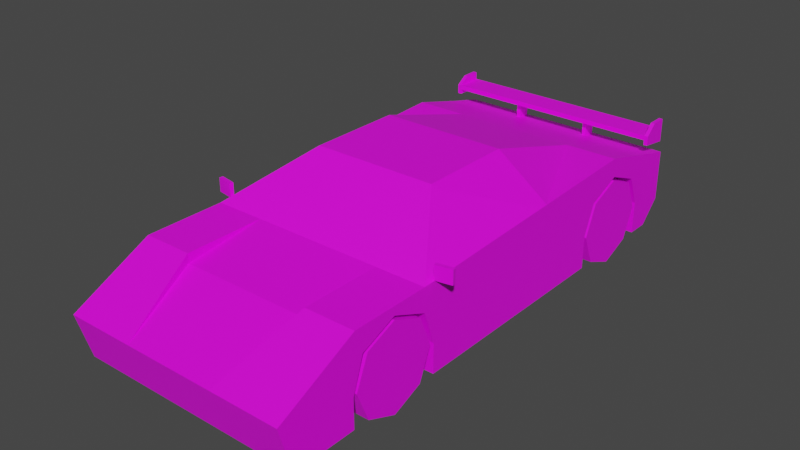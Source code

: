 # Source: Veh_Sports_Car_03_Blue.blend  (saved by Blender 2.90.8; exported with 4.5.12 LTS)
import bpy
from mathutils import Matrix  # noqa: F401  (used for matrix-valued properties, if any)

bpy.ops.wm.read_factory_settings(use_empty=True)
scene = bpy.context.scene
scene.name = 'Scene'

# ---- collections
col_collection = bpy.data.collections.new('Collection'); scene.collection.children.link(col_collection)

# ---- images (referenced by path relative to the original .blend; pixels are not part of the script)
import os
ASSET_DIR = os.environ.get("B2B_ASSET_DIR", "")  # directory of the original .blend (textures are referenced by path, not embedded)
HERE = os.path.dirname(os.path.abspath(__file__))  # packed textures are extracted next to this script under _unpacked/

def load_image(name, relpath, width, height, colorspace="sRGB"):
    """Load a texture the original file referenced (path relative to the .blend, or extracted next to this script)."""
    p = next((c for c in (os.path.join(HERE, relpath), os.path.join(ASSET_DIR, relpath)) if relpath and os.path.exists(c)), "")
    if p:
        img = bpy.data.images.load(p, check_existing=True)
        img.name = name
    else:  # same state as the original file: an image datablock whose file is absent (Cycles renders it pink)
        img = bpy.data.images.new(name, width, height)
        img.source = "FILE"
        img.filepath = "//" + (relpath or name)
    img.colorspace_settings.name = colorspace
    return img
img_city_vehicles_pallete_png = load_image('city_vehicles_pallete.png', 'city_vehicles_pallete.png', 1024, 1024, 'sRGB')

# ---- materials (node trees are filled in below, after node groups)
mat_material_001 = bpy.data.materials.new('Material.001')
mat_material_001.use_transparent_shadow = False

# ---- material node trees
mat_material_001.use_nodes = True; mat_material_001.node_tree.nodes.clear()
_N = mat_material_001.node_tree.nodes; _L = mat_material_001.node_tree.links
n0 = _N.new('ShaderNodeBsdfPrincipled'); n0.name = 'Principled BSDF'; n0.location = (10, 300)
n0.distribution = 'GGX'
n0.subsurface_method = 'BURLEY'
n0.inputs[3].default_value = 1.45
n0.inputs[27].default_value = (0.0, 0.0, 0.0, 1.0)
n0.inputs[28].default_value = 1.0
n1 = _N.new('ShaderNodeOutputMaterial'); n1.name = 'Material Output'; n1.location = (300, 300)
n2 = _N.new('ShaderNodeTexImage'); n2.name = 'Image Texture'; n2.location = (-322, 90)
n2.image = img_city_vehicles_pallete_png
n2.interpolation = 'Closest'
_L.new(n0.outputs[0], n1.inputs[0])
_L.new(n2.outputs[0], n0.inputs[0])
n1.is_active_output = True

# ---- world
world_world = bpy.data.worlds.new('World'); scene.world = world_world
world_world.use_nodes = True; world_world.node_tree.nodes.clear()
_N = world_world.node_tree.nodes; _L = world_world.node_tree.links
n0 = _N.new('ShaderNodeOutputWorld'); n0.name = 'World Output'; n0.location = (300, 300)
n1 = _N.new('ShaderNodeBackground'); n1.name = 'Background'; n1.location = (10, 300)
n1.inputs[0].default_value = (0.05088, 0.05088, 0.05088, 1.0)
_L.new(n1.outputs[0], n0.inputs[0])
n0.is_active_output = True
world_world.color = (0.05088, 0.05088, 0.05088)
world_world.use_sun_shadow = False
world_world.sun_shadow_jitter_overblur = 0.0

# ---- meshes
me_plane = bpy.data.meshes.new('Plane')
me_plane.from_pydata([(0.3083, 0.5913, 0.3651), (0.3149, 0.7583, 0.433), (0.3083, 0.9253, 0.3651), (0.3149, -0.9474, 0.3618), (0.3149, -0.7754, 0.433), (0.3149, -0.6034, 0.3618), (0.549, -1.369, 0.2845), (0.549, -1.306, 0.06268), (0.549, 1.195, 0.4118), (0.2831, -0.2805, 0.6715), (0.549, -0.2558, 0.06268), (0.4973, -0.5795, 0.488), (0.549, 0.1978, 0.06268), (0.3222, 0.1135, 0.6687), (0.549, -0.2558, 0.4871), (0.5262, 0.1135, 0.5213), (0.2703, 0.5907, 0.5712), (0.549, -0.9866, 0.4728), (0.549, -0.9998, 0.06268), (0.312, -0.9866, 0.4728), (0.312, -0.5795, 0.488), (0.2209, -1.369, 0.2845), (0.312, -0.9866, 0.4293), (0.549, -0.7754, 0.433), (0.549, -0.6034, 0.3618), (0.549, -0.6042, 0.3621), (0.549, -0.9474, 0.3618), (0.549, -0.9998, 0.202), (0.3149, -0.9998, 0.202), (0.3149, -0.7754, 0.06268), (0.3149, -0.9998, 0.06268), (0.3149, -0.5469, 0.06268), (0.549, -0.5469, 0.06268), (0.3149, -0.6042, 0.06268), (0.549, -0.5469, 0.202), (0.3149, -0.5469, 0.202), (0.2993, 1.195, 0.4118), (0.2993, 1.026, 0.4523), (0.549, 1.026, 0.4523), (0.549, 0.7464, 0.526), (0.1163, 1.026, 0.4523), (0.549, 0.7583, 0.433), (0.549, 0.7464, 0.4286), (0.549, 0.9253, 0.3651), (0.549, 0.5913, 0.3651), (0.3149, 0.7583, 0.06268), (0.3149, 0.9841, 0.06268), (0.549, 0.9841, 0.06268), (0.3149, 0.5324, 0.06268), (0.549, 0.5324, 0.06268), (0.3149, 0.5324, 0.2194), (0.549, 0.5324, 0.2194), (0.549, 0.9841, 0.2194), (0.3149, 0.9841, 0.2194), (0.311, -1.272, 0.3324), (0.3569, -1.085, 0.4241), (0.5002, -1.085, 0.4241), (0.4612, -1.272, 0.3323), (0.549, -1.138, 0.307), (0.549, -1.138, 0.265), (0.549, -1.014, 0.265), (0.549, -1.014, 0.307), (0.259, -1.306, 0.06268), (0.1822, -1.331, 0.1505), (0.2155, -1.355, 0.2337), (0.2787, -1.324, 0.1259), (0.3816, -1.324, 0.1259), (0.4401, -1.355, 0.2337), (0.3225, -0.2443, 0.6692), (0.5263, -0.5291, 0.494), (0.312, -0.6042, 0.4728), (0.2703, 0.2257, 0.6785), (0.2993, -0.2558, 0.6867), (0.549, -0.6042, 0.4728), (0.549, 0.1978, 0.5044), (0.5261, -0.2565, 0.5049), (0.5283, 1.195, 0.3894), (0.5283, 1.195, 0.2777), (0.5023, 1.16, 0.3688), (0.5023, 1.16, 0.2983), (0.271, 1.16, 0.2983), (0.271, 1.16, 0.3688), (0.245, 1.16, 0.3894), (0.5283, 1.16, 0.3894), (0.5283, 1.16, 0.2777), (0.245, 1.16, 0.2777), (0.549, 1.091, 0.06268), (0.549, 1.195, 0.1665), (0.4723, 1.091, 0.06268), (0.3832, 1.172, 0.1432), (0.07413, 1.16, 0.3672), (0.07413, 1.16, 0.2991), (0.549, 1.018, 0.307), (0.549, 1.018, 0.265), (0.549, 1.119, 0.265), (0.549, 1.119, 0.307), (0.2993, 0.7451, 0.5257), (0.2993, 0.1978, 0.6867), (-0.3083, 0.5913, 0.3651), (-0.3149, 0.7583, 0.433), (-0.3083, 0.9253, 0.3651), (-0.3149, -0.9474, 0.3618), (-0.3149, -0.7754, 0.433), (-0.3149, -0.6034, 0.3618), (-0.549, -1.369, 0.2845), (-0.549, -1.306, 0.06268), (-0.549, 1.195, 0.4118), (-0.2831, -0.2805, 0.6715), (-0.549, -0.2558, 0.06268), (-0.4973, -0.5795, 0.488), (-0.549, 0.1978, 0.06268), (-0.3222, 0.1135, 0.6687), (0.0, -1.369, 0.2845), (0.0, -1.306, 0.06268), (0.0, 1.195, 0.4118), (0.0, -0.2558, 0.6867), (0.0, -0.2558, 0.06268), (0.0, -0.6042, 0.4728), (0.0, -0.6042, 0.06268), (0.0, 0.1978, 0.06268), (0.0, 0.1978, 0.6867), (-0.549, -0.2558, 0.4871), (-0.5262, 0.1135, 0.5213), (-0.2703, 0.5907, 0.5712), (-0.549, -0.9866, 0.4728), (-0.549, -0.9998, 0.06268), (0.0, -0.9866, 0.06268), (-0.312, -0.9866, 0.4728), (-0.312, -0.5795, 0.488), (-0.2209, -1.369, 0.2845), (-0.312, -0.9866, 0.4293), (0.0, -0.9866, 0.4293), (0.0, 0.7439, 0.526), (-0.549, -0.7754, 0.433), (-0.549, -0.6034, 0.3618), (-0.549, -0.6042, 0.3621), (-0.549, -0.9474, 0.3618), (-0.549, -0.9998, 0.202), (-0.3149, -0.9998, 0.202), (-0.3149, -0.7754, 0.06268), (-0.3149, -0.9998, 0.06268), (-0.3149, -0.5469, 0.06268), (-0.549, -0.5469, 0.06268), (-0.3149, -0.6042, 0.06268), (-0.549, -0.5469, 0.202), (-0.3149, -0.5469, 0.202), (-0.2993, 1.195, 0.4118), (0.0, 1.026, 0.4523), (-0.2993, 1.026, 0.4523), (-0.549, 1.026, 0.4523), (-0.549, 0.7464, 0.526), (-0.1163, 1.026, 0.4523), (-0.549, 0.7583, 0.433), (-0.549, 0.7464, 0.4286), (-0.549, 0.9253, 0.3651), (-0.549, 0.5913, 0.3651), (-0.3149, 0.7583, 0.06268), (-0.3149, 0.9841, 0.06268), (-0.549, 0.9841, 0.06268), (-0.3149, 0.5324, 0.06268), (-0.549, 0.5324, 0.06268), (-0.3149, 0.5324, 0.2194), (-0.549, 0.5324, 0.2194), (-0.549, 0.9841, 0.2194), (-0.3149, 0.9841, 0.2194), (-0.311, -1.272, 0.3324), (-0.3569, -1.085, 0.4241), (-0.5002, -1.085, 0.4241), (-0.4612, -1.272, 0.3323), (-0.549, -1.138, 0.307), (-0.549, -1.138, 0.265), (-0.549, -1.014, 0.265), (-0.549, -1.014, 0.307), (0.0, -1.331, 0.1505), (-0.259, -1.306, 0.06268), (-0.1822, -1.331, 0.1505), (-0.2155, -1.355, 0.2337), (-0.2787, -1.324, 0.1259), (-0.3816, -1.324, 0.1259), (-0.4401, -1.355, 0.2337), (-0.3225, -0.2443, 0.6692), (-0.5263, -0.5291, 0.494), (0.0, -0.5795, 0.488), (0.0, -0.2805, 0.6715), (-0.312, -0.6042, 0.4728), (-0.2703, 0.2257, 0.6785), (-0.2993, -0.2558, 0.6867), (-0.549, -0.6042, 0.4728), (-0.549, 0.1978, 0.5044), (-0.5261, -0.2565, 0.5049), (0.0, 1.195, 0.2777), (0.0, 1.195, 0.3894), (-0.5283, 1.195, 0.3894), (-0.5283, 1.195, 0.2777), (0.0, 1.16, 0.2777), (0.0, 1.16, 0.3894), (-0.5023, 1.16, 0.3688), (-0.5023, 1.16, 0.2983), (-0.271, 1.16, 0.2983), (-0.271, 1.16, 0.3688), (-0.245, 1.16, 0.3894), (-0.5283, 1.16, 0.3894), (-0.5283, 1.16, 0.2777), (-0.245, 1.16, 0.2777), (-0.549, 1.091, 0.06268), (-0.549, 1.195, 0.1665), (0.0, 1.195, 0.1665), (0.0, 1.091, 0.06268), (0.0, 1.172, 0.1432), (-0.4723, 1.091, 0.06268), (-0.3832, 1.172, 0.1432), (0.0, 1.16, 0.2991), (0.0, 1.16, 0.3672), (-0.07413, 1.16, 0.3672), (-0.07413, 1.16, 0.2991), (-0.549, 1.018, 0.307), (-0.549, 1.018, 0.265), (-0.549, 1.119, 0.265), (-0.549, 1.119, 0.307), (-0.2993, 0.7451, 0.5257), (-0.2993, 0.1978, 0.6867), (0.0, 0.2257, 0.6785), (0.0, 0.5899, 0.5714), (0.5461, -0.55, 0.4763), (0.5461, -0.55, 0.5423), (0.5429, -0.5323, 0.4763), (0.5429, -0.5323, 0.5423), (0.6251, -0.5359, 0.4763), (0.6251, -0.5359, 0.5423), (0.622, -0.5183, 0.4763), (0.622, -0.5183, 0.5423), (-0.5461, -0.55, 0.4763), (-0.5461, -0.55, 0.5423), (-0.5429, -0.5323, 0.4763), (-0.5429, -0.5323, 0.5423), (-0.6251, -0.5359, 0.4763), (-0.6251, -0.5359, 0.5423), (-0.622, -0.5183, 0.4763), (-0.622, -0.5183, 0.5423), (-0.549, 1.045, 0.514), (-0.549, 1.045, 0.5363), (-0.549, 1.176, 0.514), (-0.549, 1.176, 0.5363), (0.549, 1.045, 0.514), (0.549, 1.045, 0.5363), (0.549, 1.176, 0.514), (0.549, 1.176, 0.5363), (0.5303, 1.176, 0.514), (-0.5303, 1.176, 0.514), (-0.5303, 1.176, 0.5363), (0.5303, 1.176, 0.5363), (-0.5303, 1.045, 0.514), (0.5303, 1.045, 0.514), (0.5303, 1.045, 0.5363), (-0.5303, 1.045, 0.5363), (-0.549, 1.099, 0.572), (-0.549, 1.176, 0.572), (0.5303, 1.176, 0.5843), (0.549, 1.176, 0.5843), (0.549, 1.099, 0.5843), (-0.5303, 1.099, 0.572), (-0.5303, 1.176, 0.572), (0.5303, 1.099, 0.5843), (-0.549, 1.176, 0.485), (-0.549, 1.045, 0.4911), (-0.5303, 1.176, 0.485), (0.549, 1.045, 0.4911), (0.549, 1.176, 0.4726), (0.5303, 1.045, 0.4911), (0.5303, 1.176, 0.4726), (-0.5303, 1.045, 0.4911), (0.1818, 1.078, 0.421), (0.1818, 1.078, 0.5172), (0.1818, 1.143, 0.421), (0.1818, 1.143, 0.5172), (0.2005, 1.078, 0.421), (0.2005, 1.078, 0.5172), (0.2005, 1.143, 0.421), (0.2005, 1.143, 0.5172), (-0.1818, 1.078, 0.421), (-0.1818, 1.078, 0.5172), (-0.1818, 1.143, 0.421), (-0.1818, 1.143, 0.5172), (-0.2005, 1.078, 0.421), (-0.2005, 1.078, 0.5172), (-0.2005, 1.143, 0.421), (-0.2005, 1.143, 0.5172)], [], [(0, 1, 41, 42, 44), (1, 2, 43, 41), (53, 46, 47, 52), (3, 4, 23, 26), (4, 5, 24, 25, 23), (35, 31, 32, 34), (97, 74, 96), (73, 25, 24, 34, 32, 10, 14), (68, 75, 15, 13), (10, 32, 31, 33, 118, 116), (12, 10, 116, 119), (17, 73, 70, 19), (11, 9, 183, 182, 20), (72, 97, 120, 115), (7, 6, 67, 66, 65, 64, 112, 173, 63, 62), (18, 7, 62, 113, 126, 30), (74, 14, 10, 12), (75, 68, 69), (96, 74, 39), (6, 17, 56, 57, 54, 21), (22, 131, 112, 21), (19, 70, 22), (70, 117, 131, 22), (21, 19, 22), (29, 3, 28, 30), (29, 4, 3), (29, 5, 4), (28, 3, 26, 27), (30, 28, 27, 18), (33, 29, 30, 126, 118), (5, 35, 34, 24), (31, 35, 5, 29, 33), (221, 71, 16, 222), (96, 37, 40), (147, 40, 37, 36, 114), (37, 38, 8, 36), (39, 74, 12, 49, 51, 44, 42), (6, 7, 18, 27, 26, 61, 60, 59), (39, 38, 37, 96), (40, 147, 132, 96), (45, 0, 50, 48), (8, 87, 206, 190, 77, 76, 191, 114, 36), (45, 1, 0), (45, 2, 1), (50, 0, 44, 51), (46, 53, 2, 45), (42, 41, 43, 52, 93, 92, 95, 87, 8, 38, 39), (48, 50, 51, 49), (2, 53, 52, 43), (21, 54, 55, 56, 17, 19), (55, 54, 57, 56), (59, 60, 61, 58), (58, 61, 26, 23, 25, 73, 17, 6, 59), (62, 63, 173, 113), (112, 64, 67, 6, 21), (64, 65, 66, 67), (9, 11, 73, 72), (20, 182, 117, 70), (183, 9, 72, 115), (11, 20, 70, 73), (68, 13, 97, 72), (69, 68, 72, 73), (13, 15, 74, 97), (15, 75, 14, 74), (75, 69, 73, 14), (76, 77, 84, 83), (195, 82, 85, 194, 211, 91, 90, 212), (77, 190, 194, 85, 84), (191, 76, 83, 82, 195), (80, 81, 78, 79), (78, 81, 82, 83), (79, 78, 83, 84), (80, 79, 84, 85), (81, 80, 85, 82), (206, 87, 86, 88, 89, 208), (86, 47, 46, 45, 48, 49, 12, 119, 207, 88), (208, 89, 88, 207), (212, 90, 91, 211), (87, 95, 94, 93, 52, 47, 86), (94, 95, 92, 93), (16, 71, 97, 96), (71, 221, 120, 97), (222, 16, 96, 132), (98, 155, 153, 152, 99), (99, 152, 154, 100), (164, 163, 158, 157), (101, 136, 133, 102), (102, 133, 135, 134, 103), (145, 144, 142, 141), (220, 219, 188), (187, 121, 108, 142, 144, 134, 135), (180, 111, 122, 189), (108, 116, 118, 143, 141, 142), (110, 119, 116, 108), (124, 127, 184, 187), (109, 128, 182, 183, 107), (186, 115, 120, 220), (105, 174, 175, 173, 112, 176, 177, 178, 179, 104), (125, 140, 126, 113, 174, 105), (188, 110, 108, 121), (189, 181, 180), (219, 150, 188), (104, 129, 165, 168, 167, 124), (130, 129, 112, 131), (127, 130, 184), (184, 130, 131, 117), (129, 130, 127), (139, 140, 138, 101), (139, 101, 102), (139, 102, 103), (138, 137, 136, 101), (140, 125, 137, 138), (143, 118, 126, 140, 139), (103, 134, 144, 145), (141, 143, 139, 103, 145), (221, 222, 123, 185), (219, 151, 148), (147, 114, 146, 148, 151), (148, 146, 106, 149), (150, 153, 155, 162, 160, 110, 188), (104, 170, 171, 172, 136, 137, 125, 105), (150, 219, 148, 149), (151, 219, 132, 147), (156, 159, 161, 98), (106, 146, 114, 191, 192, 193, 190, 206, 205), (156, 98, 99), (156, 99, 100), (161, 162, 155, 98), (157, 156, 100, 164), (153, 150, 149, 106, 205, 218, 215, 216, 163, 154, 152), (159, 160, 162, 161), (100, 154, 163, 164), (129, 127, 124, 167, 166, 165), (166, 167, 168, 165), (170, 169, 172, 171), (169, 170, 104, 124, 187, 135, 133, 136, 172), (174, 113, 173, 175), (112, 129, 104, 179, 176), (176, 179, 178, 177), (107, 186, 187, 109), (128, 184, 117, 182), (183, 115, 186, 107), (109, 187, 184, 128), (180, 186, 220, 111), (181, 187, 186, 180), (111, 220, 188, 122), (122, 188, 121, 189), (189, 121, 187, 181), (192, 201, 202, 193), (195, 212, 213, 214, 211, 194, 203, 200), (193, 202, 203, 194, 190), (191, 195, 200, 201, 192), (198, 197, 196, 199), (196, 201, 200, 199), (197, 202, 201, 196), (198, 203, 202, 197), (199, 200, 203, 198), (206, 208, 210, 209, 204, 205), (204, 209, 207, 119, 110, 160, 159, 156, 157, 158), (208, 207, 209, 210), (212, 211, 214, 213), (205, 204, 158, 163, 216, 217, 218), (217, 216, 215, 218), (123, 219, 220, 185), (185, 220, 120, 221), (222, 132, 219, 123), (223, 224, 226, 225), (225, 226, 230, 229), (229, 230, 228, 227), (227, 228, 224, 223), (225, 229, 227, 223), (230, 226, 224, 228), (231, 233, 234, 232), (233, 237, 238, 234), (237, 235, 236, 238), (235, 231, 232, 236), (233, 231, 235, 237), (238, 236, 232, 234), (239, 240, 242, 241), (247, 250, 246, 245), (245, 246, 244, 243), (251, 254, 240, 239), (239, 241, 263, 264), (250, 253, 262, 257), (240, 254, 260, 255), (250, 249, 254, 253), (248, 251, 270, 265), (248, 247, 252, 251), (243, 244, 253, 252), (252, 253, 254, 251), (241, 242, 249, 248), (248, 249, 250, 247), (261, 256, 255, 260), (258, 257, 262, 259), (253, 244, 259, 262), (246, 250, 257, 258), (249, 242, 256, 261), (254, 249, 261, 260), (244, 246, 258, 259), (242, 240, 255, 256), (269, 267, 266, 268), (263, 265, 270, 264), (245, 243, 266, 267), (251, 239, 264, 270), (252, 247, 269, 268), (247, 245, 267, 269), (243, 252, 268, 266), (241, 248, 265, 263), (271, 272, 274, 273), (273, 274, 278, 277), (277, 278, 276, 275), (275, 276, 272, 271), (279, 281, 282, 280), (281, 285, 286, 282), (285, 283, 284, 286), (283, 279, 280, 284)])
_uv = me_plane.uv_layers.new(name='UVMap')
_uv.uv.foreach_set('vector', [0.2197, 0.02251, 0.2197, 0.02185, 0.2207, 0.02185, 0.2207, 0.0219, 0.2207, 0.02251, 0.2197, 0.02185, 0.2197, 0.02119, 0.2207, 0.02119, 0.2207, 0.02185, 0.2207, 0.0218, 0.2207, 0.02119, 0.2216, 0.02119, 0.2216, 0.0218, 0.2131, 0.02077, 0.2131, 0.02009, 0.214, 0.02009, 0.214, 0.02077, 0.2131, 0.02009, 0.2131, 0.01941, 0.214, 0.01941, 0.214, 0.01942, 0.214, 0.02009, 0.214, 0.02294, 0.214, 0.02349, 0.2131, 0.02349, 0.2131, 0.02294, 0.7797, 0.4941, 0.7772, 0.4943, 0.7797, 0.4887, 0.7811, 0.5, 0.7815, 0.5, 0.7815, 0.5, 0.782, 0.5002, 0.7824, 0.5002, 0.7824, 0.5011, 0.7811, 0.5011, 0.1128, 0.02834, 0.1122, 0.02842, 0.1122, 0.0273, 0.1128, 0.02727, 0.2207, 0.0407, 0.2207, 0.04188, 0.2198, 0.04188, 0.2198, 0.04211, 0.2185, 0.04211, 0.2185, 0.0407, 0.2207, 0.03886, 0.2207, 0.0407, 0.2185, 0.0407, 0.2185, 0.03886, 0.7739, 0.5045, 0.7739, 0.5033, 0.7746, 0.5033, 0.7746, 0.5045, 0.1123, 0.02939, 0.113, 0.02845, 0.1138, 0.02845, 0.1138, 0.02939, 0.1129, 0.02939, 0.7797, 0.4987, 0.7797, 0.4941, 0.7828, 0.4941, 0.7828, 0.4987, 0.7846, 0.5046, 0.7839, 0.5046, 0.7841, 0.5042, 0.7844, 0.5041, 0.7844, 0.5037, 0.7841, 0.5035, 0.7839, 0.5028, 0.7843, 0.5028, 0.7843, 0.5034, 0.7846, 0.5037, 0.2207, 0.04372, 0.2207, 0.04496, 0.2195, 0.04496, 0.2185, 0.04496, 0.2185, 0.04366, 0.2198, 0.04372, 0.781, 0.5026, 0.7811, 0.5011, 0.7824, 0.5011, 0.7824, 0.5026, 0.1122, 0.02842, 0.1128, 0.02834, 0.1122, 0.02924, 0.7797, 0.4887, 0.7772, 0.4943, 0.7772, 0.4887, 0.7739, 0.5058, 0.7739, 0.5045, 0.774, 0.5048, 0.7742, 0.5055, 0.7746, 0.5055, 0.7749, 0.5058, 0.7746, 0.5045, 0.7756, 0.5045, 0.7756, 0.5058, 0.7749, 0.5058, 0.785, 0.5023, 0.7853, 0.5011, 0.7851, 0.5023, 0.7746, 0.5033, 0.7756, 0.5033, 0.7756, 0.5045, 0.7746, 0.5045, 0.7853, 0.5036, 0.785, 0.5023, 0.7851, 0.5023, 0.2159, 0.01963, 0.2147, 0.01895, 0.2153, 0.01875, 0.2159, 0.01875, 0.2159, 0.01963, 0.2144, 0.01963, 0.2147, 0.01895, 0.2159, 0.01963, 0.2147, 0.02031, 0.2144, 0.01963, 0.2216, 0.02295, 0.2216, 0.02359, 0.2207, 0.02359, 0.2207, 0.02295, 0.2216, 0.0224, 0.2216, 0.02295, 0.2207, 0.02295, 0.2207, 0.0224, 0.2198, 0.04211, 0.2198, 0.04281, 0.2198, 0.04372, 0.2185, 0.04366, 0.2185, 0.04211, 0.214, 0.02229, 0.214, 0.02294, 0.2131, 0.02294, 0.2131, 0.02229, 0.2159, 0.02053, 0.2153, 0.02053, 0.2147, 0.02031, 0.2159, 0.01963, 0.2159, 0.02031, 0.1138, 0.02693, 0.113, 0.02693, 0.113, 0.02586, 0.1138, 0.02586, 0.787, 0.5002, 0.787, 0.4987, 0.788, 0.4987, 0.7828, 0.5038, 0.782, 0.5038, 0.7809, 0.5038, 0.7809, 0.5028, 0.7828, 0.5028, 0.7809, 0.5038, 0.7793, 0.5038, 0.7793, 0.5028, 0.7809, 0.5028, 0.7809, 0.5043, 0.781, 0.5026, 0.7824, 0.5026, 0.7824, 0.5036, 0.7819, 0.5036, 0.7814, 0.5038, 0.7812, 0.5043, 0.7817, 0.4975, 0.7824, 0.4977, 0.7824, 0.4987, 0.782, 0.4987, 0.7815, 0.4989, 0.7816, 0.4987, 0.7818, 0.4987, 0.7818, 0.4983, 0.7857, 0.5002, 0.7857, 0.4987, 0.787, 0.4987, 0.787, 0.5002, 0.788, 0.4987, 0.7886, 0.4987, 0.7886, 0.5002, 0.787, 0.5002, 0.2202, 0.0203, 0.219, 0.01964, 0.2196, 0.0194, 0.2202, 0.0194, 0.785, 0.5011, 0.7842, 0.5011, 0.7842, 0.4993, 0.7846, 0.4993, 0.7846, 0.501, 0.785, 0.501, 0.785, 0.4993, 0.785, 0.4993, 0.785, 0.5003, 0.2202, 0.0203, 0.2188, 0.0203, 0.219, 0.01964, 0.2202, 0.0203, 0.219, 0.02096, 0.2188, 0.0203, 0.2165, 0.02263, 0.2165, 0.02205, 0.2175, 0.02205, 0.2175, 0.02263, 0.2202, 0.02119, 0.2196, 0.02119, 0.219, 0.02096, 0.2202, 0.0203, 0.7812, 0.5043, 0.7812, 0.5044, 0.7814, 0.5049, 0.7819, 0.5051, 0.7818, 0.5052, 0.7816, 0.5052, 0.7816, 0.5055, 0.7821, 0.5058, 0.7813, 0.5058, 0.7812, 0.5052, 0.7809, 0.5043, 0.2165, 0.02325, 0.2165, 0.02263, 0.2175, 0.02263, 0.2175, 0.02325, 0.2207, 0.0224, 0.2207, 0.0218, 0.2216, 0.0218, 0.2216, 0.0224, 0.7749, 0.5058, 0.7746, 0.5055, 0.7745, 0.5048, 0.774, 0.5048, 0.7739, 0.5045, 0.7746, 0.5045, 0.9756, 0.4971, 0.9761, 0.4992, 0.9744, 0.4992, 0.974, 0.4971, 0.8855, 0.5534, 0.8855, 0.5552, 0.8849, 0.5552, 0.8849, 0.5534, 0.7816, 0.4983, 0.7816, 0.4987, 0.7815, 0.4989, 0.7812, 0.4994, 0.7815, 0.5, 0.7811, 0.5, 0.7811, 0.4988, 0.7817, 0.4975, 0.7818, 0.4983, 0.1222, 0.02982, 0.1219, 0.02958, 0.1219, 0.02904, 0.1222, 0.02904, 0.7839, 0.5028, 0.7841, 0.5035, 0.7841, 0.5042, 0.7839, 0.5046, 0.7839, 0.5035, 0.1217, 0.02969, 0.122, 0.02988, 0.122, 0.03018, 0.1217, 0.03036, 0.7799, 0.499, 0.7777, 0.5022, 0.7772, 0.5024, 0.7797, 0.4987, 0.7796, 0.5022, 0.7828, 0.5022, 0.7828, 0.5024, 0.7796, 0.5024, 0.7828, 0.499, 0.7799, 0.499, 0.7797, 0.4987, 0.7828, 0.4987, 0.7777, 0.5022, 0.7796, 0.5022, 0.7796, 0.5024, 0.7772, 0.5024, 0.7795, 0.4986, 0.7795, 0.495, 0.7797, 0.4941, 0.7797, 0.4987, 0.7774, 0.5016, 0.7795, 0.4986, 0.7797, 0.4987, 0.7772, 0.5024, 0.7795, 0.495, 0.7774, 0.4951, 0.7772, 0.4943, 0.7797, 0.4941, 0.7774, 0.4951, 0.7774, 0.4989, 0.7772, 0.4989, 0.7772, 0.4943, 0.7774, 0.4989, 0.7774, 0.5016, 0.7772, 0.5024, 0.7772, 0.4989, 0.7782, 0.5086, 0.7782, 0.5083, 0.7783, 0.5083, 0.7783, 0.5086, 0.8159, 0.1095, 0.8159, 0.09507, 0.8225, 0.09507, 0.8225, 0.1095, 0.8213, 0.1095, 0.8213, 0.1052, 0.8173, 0.1052, 0.8173, 0.1095, 0.7856, 0.5046, 0.7856, 0.5063, 0.7855, 0.5063, 0.7855, 0.5055, 0.7855, 0.5046, 0.7855, 0.5028, 0.7855, 0.5011, 0.7856, 0.5011, 0.7856, 0.5021, 0.7856, 0.5028, 0.8142, 0.1081, 0.8125, 0.1081, 0.8125, 0.1028, 0.8142, 0.1028, 0.9132, 0.555, 0.9132, 0.5656, 0.9126, 0.5662, 0.9126, 0.5545, 0.9167, 0.555, 0.9132, 0.555, 0.9126, 0.5545, 0.9172, 0.5545, 0.9167, 0.5656, 0.9167, 0.555, 0.9172, 0.5545, 0.9172, 0.5662, 0.9132, 0.5656, 0.9167, 0.5656, 0.9172, 0.5662, 0.9126, 0.5662, 0.7842, 0.4993, 0.7842, 0.5011, 0.7839, 0.5011, 0.7839, 0.5008, 0.7842, 0.5005, 0.7842, 0.4993, 0.2207, 0.03524, 0.2207, 0.03567, 0.2198, 0.03567, 0.2198, 0.03659, 0.2198, 0.0375, 0.2207, 0.0375, 0.2207, 0.03886, 0.2185, 0.03886, 0.2185, 0.03524, 0.2204, 0.03524, 0.1149, 0.02969, 0.1149, 0.0348, 0.1138, 0.03599, 0.1138, 0.02969, 0.509, 0.049, 0.509, 0.0452, 0.5125, 0.0452, 0.5125, 0.049, 0.7821, 0.5058, 0.7816, 0.5055, 0.7818, 0.5055, 0.7818, 0.5052, 0.7819, 0.5051, 0.7824, 0.5051, 0.7824, 0.5054, 0.8863, 0.5859, 0.8858, 0.5859, 0.8858, 0.5848, 0.8863, 0.5848, 0.78, 0.4902, 0.78, 0.4938, 0.7797, 0.4941, 0.7797, 0.4887, 0.78, 0.4938, 0.7828, 0.4938, 0.7828, 0.4941, 0.7797, 0.4941, 0.7828, 0.4902, 0.78, 0.4902, 0.7797, 0.4887, 0.7828, 0.4887, 0.2197, 0.02251, 0.2188, 0.02251, 0.2188, 0.0219, 0.2188, 0.02185, 0.2197, 0.02185, 0.2197, 0.02185, 0.2188, 0.02185, 0.2188, 0.02119, 0.2197, 0.02119, 0.2145, 0.02265, 0.2154, 0.02265, 0.2154, 0.02326, 0.2145, 0.02326, 0.214, 0.02229, 0.2131, 0.02229, 0.2131, 0.02161, 0.214, 0.02161, 0.214, 0.02161, 0.2131, 0.02161, 0.2131, 0.02093, 0.2131, 0.02093, 0.214, 0.02093, 0.2242, 0.02267, 0.2233, 0.02267, 0.2233, 0.02213, 0.2242, 0.02213, 0.7858, 0.4941, 0.7858, 0.4887, 0.7883, 0.4943, 0.7826, 0.5033, 0.7825, 0.5022, 0.7839, 0.5022, 0.7839, 0.5031, 0.7835, 0.5031, 0.7829, 0.5033, 0.7829, 0.5033, 0.1148, 0.02834, 0.1148, 0.02727, 0.1154, 0.0273, 0.1154, 0.02842, 0.2163, 0.0407, 0.2185, 0.0407, 0.2185, 0.04211, 0.2172, 0.04211, 0.2172, 0.04188, 0.2163, 0.04188, 0.2163, 0.03886, 0.2185, 0.03886, 0.2185, 0.0407, 0.2163, 0.0407, 0.7774, 0.5045, 0.7766, 0.5045, 0.7766, 0.5033, 0.7774, 0.5033, 0.1153, 0.02939, 0.1147, 0.02939, 0.1138, 0.02939, 0.1138, 0.02845, 0.1147, 0.02845, 0.7858, 0.4987, 0.7828, 0.4987, 0.7828, 0.4941, 0.7858, 0.4941, 0.7846, 0.5011, 0.7846, 0.502, 0.7843, 0.5022, 0.7843, 0.5028, 0.7839, 0.5028, 0.7841, 0.5021, 0.7844, 0.5019, 0.7844, 0.5016, 0.7841, 0.5014, 0.7839, 0.5011, 0.2163, 0.04372, 0.2172, 0.04372, 0.2185, 0.04366, 0.2185, 0.04496, 0.2175, 0.04496, 0.2163, 0.04496, 0.7825, 0.5007, 0.7839, 0.5007, 0.7839, 0.5022, 0.7825, 0.5022, 0.1154, 0.02842, 0.1154, 0.02924, 0.1148, 0.02834, 0.7858, 0.4887, 0.7883, 0.4887, 0.7883, 0.4943, 0.7774, 0.5058, 0.7764, 0.5058, 0.7766, 0.5055, 0.7771, 0.5055, 0.7773, 0.5048, 0.7774, 0.5045, 0.7766, 0.5045, 0.7764, 0.5058, 0.7756, 0.5058, 0.7756, 0.5045, 0.7771, 0.5071, 0.7772, 0.5071, 0.7774, 0.5083, 0.7766, 0.5033, 0.7766, 0.5045, 0.7756, 0.5045, 0.7756, 0.5033, 0.7774, 0.5058, 0.7772, 0.5071, 0.7771, 0.5071, 0.2173, 0.01965, 0.2173, 0.02053, 0.2168, 0.02053, 0.2162, 0.02033, 0.2173, 0.01965, 0.2162, 0.02033, 0.2159, 0.01965, 0.2173, 0.01965, 0.2159, 0.01965, 0.2162, 0.01897, 0.2226, 0.02307, 0.2217, 0.02307, 0.2217, 0.02243, 0.2226, 0.02243, 0.2226, 0.02362, 0.2217, 0.02362, 0.2217, 0.02307, 0.2226, 0.02307, 0.2172, 0.04211, 0.2185, 0.04211, 0.2185, 0.04366, 0.2172, 0.04372, 0.2172, 0.04281, 0.2242, 0.02333, 0.2233, 0.02333, 0.2233, 0.02267, 0.2242, 0.02267, 0.2173, 0.01875, 0.2173, 0.01897, 0.2173, 0.01965, 0.2162, 0.01897, 0.2168, 0.01875, 0.1138, 0.02693, 0.1138, 0.02586, 0.1146, 0.02586, 0.1146, 0.02693, 0.7903, 0.5002, 0.7893, 0.4987, 0.7903, 0.4987, 0.7828, 0.5038, 0.7828, 0.5028, 0.7847, 0.5028, 0.7847, 0.5038, 0.7835, 0.5038, 0.7847, 0.5038, 0.7847, 0.5028, 0.7862, 0.5028, 0.7862, 0.5038, 0.7824, 0.499, 0.7827, 0.499, 0.7829, 0.4995, 0.7834, 0.4997, 0.7839, 0.4997, 0.7839, 0.5007, 0.7825, 0.5007, 0.7832, 0.5058, 0.7833, 0.505, 0.7833, 0.5046, 0.7831, 0.5046, 0.7829, 0.5044, 0.7835, 0.5046, 0.7839, 0.5046, 0.7839, 0.5056, 0.7916, 0.5002, 0.7903, 0.5002, 0.7903, 0.4987, 0.7916, 0.4987, 0.7893, 0.4987, 0.7903, 0.5002, 0.7886, 0.5002, 0.7886, 0.4987, 0.2202, 0.0203, 0.2202, 0.0194, 0.2208, 0.0194, 0.2214, 0.01964, 0.785, 0.4975, 0.785, 0.4983, 0.785, 0.4993, 0.785, 0.4993, 0.785, 0.4976, 0.7846, 0.4976, 0.7846, 0.4993, 0.7842, 0.4993, 0.7842, 0.4975, 0.2202, 0.0203, 0.2214, 0.01964, 0.2217, 0.0203, 0.2202, 0.0203, 0.2217, 0.0203, 0.2214, 0.02096, 0.2156, 0.02267, 0.2165, 0.02267, 0.2165, 0.02325, 0.2156, 0.02325, 0.2202, 0.02119, 0.2202, 0.0203, 0.2214, 0.02096, 0.2208, 0.02119, 0.7827, 0.499, 0.7824, 0.499, 0.7827, 0.4981, 0.7828, 0.4975, 0.7836, 0.4975, 0.7831, 0.4978, 0.7831, 0.4981, 0.7833, 0.4981, 0.7834, 0.4982, 0.7829, 0.4984, 0.7827, 0.4989, 0.2156, 0.02205, 0.2165, 0.02205, 0.2165, 0.02267, 0.2156, 0.02267, 0.2144, 0.02205, 0.2154, 0.02205, 0.2154, 0.02265, 0.2145, 0.02265, 0.7764, 0.5058, 0.7766, 0.5045, 0.7774, 0.5045, 0.7773, 0.5048, 0.7768, 0.5048, 0.7766, 0.5055, 0.9836, 0.4971, 0.9852, 0.4971, 0.9847, 0.4992, 0.9831, 0.4992, 0.8923, 0.5844, 0.8917, 0.5844, 0.8917, 0.5825, 0.8923, 0.5825, 0.7831, 0.505, 0.7833, 0.505, 0.7832, 0.5058, 0.7826, 0.5045, 0.7826, 0.5033, 0.7829, 0.5033, 0.7827, 0.5039, 0.7829, 0.5044, 0.7831, 0.5046, 0.1222, 0.02826, 0.1222, 0.02904, 0.1219, 0.02904, 0.1219, 0.02849, 0.7839, 0.5028, 0.7839, 0.5021, 0.7839, 0.5011, 0.7841, 0.5014, 0.7841, 0.5021, 0.1217, 0.02839, 0.1217, 0.02771, 0.122, 0.02789, 0.122, 0.0282, 0.7856, 0.499, 0.7858, 0.4987, 0.7883, 0.5024, 0.7878, 0.5022, 0.7859, 0.5022, 0.7859, 0.5024, 0.7828, 0.5024, 0.7828, 0.5022, 0.7828, 0.499, 0.7828, 0.4987, 0.7858, 0.4987, 0.7856, 0.499, 0.7878, 0.5022, 0.7883, 0.5024, 0.7859, 0.5024, 0.7859, 0.5022, 0.786, 0.4986, 0.7858, 0.4987, 0.7858, 0.4941, 0.786, 0.495, 0.7881, 0.5016, 0.7883, 0.5024, 0.7858, 0.4987, 0.786, 0.4986, 0.786, 0.495, 0.7858, 0.4941, 0.7883, 0.4943, 0.7881, 0.4951, 0.7881, 0.4951, 0.7883, 0.4943, 0.7883, 0.4989, 0.7881, 0.4989, 0.7881, 0.4989, 0.7883, 0.4989, 0.7883, 0.5024, 0.7881, 0.5016, 0.7782, 0.5079, 0.7783, 0.5079, 0.7783, 0.5083, 0.7782, 0.5083, 0.8159, 0.1095, 0.8173, 0.1095, 0.8173, 0.1139, 0.8213, 0.1139, 0.8213, 0.1095, 0.8225, 0.1095, 0.8225, 0.124, 0.8159, 0.124, 0.7856, 0.508, 0.7855, 0.508, 0.7855, 0.5071, 0.7855, 0.5063, 0.7856, 0.5063, 0.7855, 0.5028, 0.7856, 0.5028, 0.7856, 0.5036, 0.7856, 0.5045, 0.7855, 0.5045, 0.8142, 0.1188, 0.8142, 0.1241, 0.8125, 0.1241, 0.8125, 0.1188, 0.9132, 0.5976, 0.9126, 0.5982, 0.9126, 0.5865, 0.9132, 0.5871, 0.9167, 0.5976, 0.9172, 0.5982, 0.9126, 0.5982, 0.9132, 0.5976, 0.9167, 0.5871, 0.9172, 0.5865, 0.9172, 0.5982, 0.9167, 0.5976, 0.9132, 0.5871, 0.9126, 0.5865, 0.9172, 0.5865, 0.9167, 0.5871, 0.7842, 0.4993, 0.7842, 0.4993, 0.7842, 0.4981, 0.7839, 0.4978, 0.7839, 0.4975, 0.7842, 0.4975, 0.2163, 0.03524, 0.2166, 0.03524, 0.2185, 0.03524, 0.2185, 0.03886, 0.2163, 0.03886, 0.2163, 0.0375, 0.2172, 0.0375, 0.2172, 0.03659, 0.2172, 0.03567, 0.2163, 0.03567, 0.1149, 0.02969, 0.1138, 0.02969, 0.1138, 0.02338, 0.1149, 0.02457, 0.509, 0.049, 0.5125, 0.049, 0.5125, 0.05281, 0.509, 0.05281, 0.7836, 0.4975, 0.7839, 0.4979, 0.7839, 0.4982, 0.7834, 0.4982, 0.7833, 0.4981, 0.7833, 0.4978, 0.7831, 0.4978, 0.8913, 0.5596, 0.8913, 0.5607, 0.8909, 0.5607, 0.8909, 0.5596, 0.7855, 0.4902, 0.7858, 0.4887, 0.7858, 0.4941, 0.7855, 0.4938, 0.7855, 0.4938, 0.7858, 0.4941, 0.7828, 0.4941, 0.7828, 0.4938, 0.7828, 0.4902, 0.7828, 0.4887, 0.7858, 0.4887, 0.7855, 0.4902, 0.1547, 0.0347, 0.1547, 0.03493, 0.1547, 0.03493, 0.1547, 0.0347, 0.9451, 0.4816, 0.9449, 0.4816, 0.9449, 0.4814, 0.9451, 0.4814, 0.1547, 0.0347, 0.1547, 0.03493, 0.1546, 0.03493, 0.1546, 0.0347, 0.1447, 0.03766, 0.1449, 0.03766, 0.1449, 0.03794, 0.1447, 0.03794, 0.1539, 0.03683, 0.1539, 0.03711, 0.1538, 0.03711, 0.1538, 0.03683, 0.1538, 0.03767, 0.1538, 0.03739, 0.1539, 0.03739, 0.1539, 0.03767, 0.1547, 0.0347, 0.1548, 0.0347, 0.1548, 0.03493, 0.1547, 0.03493, 0.9495, 0.4815, 0.9495, 0.4817, 0.9492, 0.4817, 0.9492, 0.4815, 0.1546, 0.0347, 0.1546, 0.0347, 0.1546, 0.03493, 0.1546, 0.03493, 0.1447, 0.03822, 0.1447, 0.03795, 0.1449, 0.03794, 0.1449, 0.03822, 0.1539, 0.03683, 0.1538, 0.03683, 0.1538, 0.03654, 0.1539, 0.03654, 0.1538, 0.03711, 0.1539, 0.03711, 0.1539, 0.03739, 0.1538, 0.03739, 0.1478, 0.034, 0.1478, 0.034, 0.1478, 0.03436, 0.1478, 0.03436, 0.1543, 0.02789, 0.1542, 0.02789, 0.1542, 0.02784, 0.1543, 0.02784, 0.1545, 0.03324, 0.1545, 0.03324, 0.1545, 0.0336, 0.1545, 0.0336, 0.1502, 0.03433, 0.1502, 0.03433, 0.1502, 0.03438, 0.1502, 0.03438, 0.1478, 0.034, 0.1478, 0.03436, 0.1477, 0.03436, 0.1477, 0.034, 0.1501, 0.03139, 0.1501, 0.03174, 0.15, 0.0316, 0.15, 0.03139, 0.1501, 0.03335, 0.15, 0.03335, 0.15, 0.0332, 0.1501, 0.0332, 0.1502, 0.03428, 0.1502, 0.03139, 0.1506, 0.03139, 0.1506, 0.03428, 0.154, 0.0322, 0.154, 0.03184, 0.1541, 0.03184, 0.1541, 0.0322, 0.1509, 0.03139, 0.1509, 0.03428, 0.1506, 0.03428, 0.1506, 0.03139, 0.1502, 0.03139, 0.1502, 0.03139, 0.1502, 0.03144, 0.1502, 0.03144, 0.1502, 0.03144, 0.1502, 0.03144, 0.1502, 0.03433, 0.1502, 0.03433, 0.1543, 0.03084, 0.1542, 0.03084, 0.1542, 0.03079, 0.1543, 0.03079, 0.1543, 0.03079, 0.1542, 0.03079, 0.1542, 0.02789, 0.1543, 0.02789, 0.15, 0.03299, 0.1501, 0.03299, 0.1501, 0.0332, 0.15, 0.0332, 0.1501, 0.03299, 0.15, 0.03299, 0.15, 0.03278, 0.1501, 0.03278, 0.15, 0.03262, 0.1501, 0.03262, 0.1501, 0.03278, 0.15, 0.03278, 0.1542, 0.02784, 0.1542, 0.02789, 0.1541, 0.02789, 0.1541, 0.02784, 0.1542, 0.03079, 0.1542, 0.03084, 0.1541, 0.03084, 0.1541, 0.03079, 0.1501, 0.0321, 0.1501, 0.03246, 0.15, 0.03246, 0.15, 0.03225, 0.1545, 0.0336, 0.1545, 0.03324, 0.1547, 0.03324, 0.1547, 0.03345, 0.1478, 0.03436, 0.1478, 0.034, 0.1479, 0.03415, 0.1479, 0.03436, 0.1501, 0.03371, 0.15, 0.03371, 0.15, 0.03335, 0.1501, 0.03335, 0.154, 0.03256, 0.154, 0.03256, 0.154, 0.0322, 0.154, 0.0322, 0.1545, 0.03324, 0.1545, 0.0336, 0.1544, 0.0336, 0.1544, 0.03324, 0.1502, 0.03433, 0.1502, 0.03438, 0.1501, 0.03438, 0.1501, 0.03433, 0.1501, 0.03174, 0.1501, 0.0321, 0.15, 0.0321, 0.15, 0.03174, 0.1543, 0.02789, 0.1543, 0.02784, 0.1544, 0.02784, 0.1544, 0.02789, 0.1502, 0.03139, 0.1502, 0.03144, 0.1501, 0.03144, 0.1501, 0.03139, 0.1543, 0.03084, 0.1543, 0.03079, 0.1543, 0.03079, 0.1543, 0.03084, 0.1541, 0.0311, 0.1541, 0.03136, 0.1539, 0.03136, 0.1539, 0.0311, 0.154, 0.03282, 0.154, 0.03256, 0.154, 0.03256, 0.154, 0.03282, 0.1541, 0.03084, 0.1541, 0.0311, 0.1539, 0.0311, 0.1539, 0.03084, 0.154, 0.03372, 0.154, 0.03346, 0.1541, 0.03346, 0.1541, 0.03372, 0.1539, 0.03136, 0.1541, 0.03136, 0.1541, 0.03163, 0.1539, 0.03163, 0.1501, 0.03397, 0.15, 0.03397, 0.15, 0.03371, 0.1501, 0.03371, 0.147, 0.0342, 0.1469, 0.0342, 0.1469, 0.03394, 0.147, 0.03394, 0.1541, 0.03346, 0.154, 0.03346, 0.154, 0.0332, 0.1541, 0.0332])
me_plane.materials.append(mat_material_001)
me_plane.use_remesh_fix_poles = True
me_plane.use_remesh_preserve_attributes = False
me_plane.use_mirror_vertex_groups = False
me_plane.update()
me_plane_002 = bpy.data.meshes.new('Plane.002')
me_plane_002.from_pydata([(0.3931, -0.7754, 0.2075), (0.549, -0.7754, 0.2075), (0.3931, -0.5679, 0.2075), (0.549, -0.5679, 0.2075), (0.3931, -0.6287, 0.06081), (0.549, -0.6287, 0.06081), (0.3931, -0.7754, 2.737e-05), (0.549, -0.7754, 2.742e-05), (0.3931, -0.9221, 0.06081), (0.549, -0.9221, 0.06081), (0.3931, -0.9829, 0.2075), (0.549, -0.9829, 0.2075), (0.3931, -0.9221, 0.3543), (0.549, -0.9221, 0.3543), (0.3931, -0.7754, 0.415), (0.549, -0.7754, 0.415), (0.3931, -0.6287, 0.3543), (0.549, -0.6287, 0.3543), (0.549, -0.664, 0.09615), (0.549, -0.6179, 0.2075), (0.549, -0.7754, 0.05002), (0.549, -0.8868, 0.09615), (0.549, -0.9329, 0.2075), (0.549, -0.8868, 0.3189), (0.549, -0.7754, 0.3651), (0.549, -0.664, 0.3189)], [], [(0, 2, 4), (1, 18, 19), (2, 3, 5, 4), (0, 4, 6), (1, 20, 18), (4, 5, 7, 6), (0, 6, 8), (1, 21, 20), (6, 7, 9, 8), (0, 8, 10), (1, 22, 21), (8, 9, 11, 10), (0, 10, 12), (1, 23, 22), (10, 11, 13, 12), (0, 12, 14), (1, 24, 23), (12, 13, 15, 14), (0, 14, 16), (1, 25, 24), (14, 15, 17, 16), (0, 16, 2), (1, 19, 25), (16, 17, 3, 2), (19, 18, 5, 3), (18, 20, 7, 5), (20, 21, 9, 7), (21, 22, 11, 9), (22, 23, 13, 11), (23, 24, 15, 13), (24, 25, 17, 15), (25, 19, 3, 17)])
_uv = me_plane_002.uv_layers.new(name='UVMap')
_uv.uv.foreach_set('vector', [0.116, 0.05395, 0.1155, 0.05374, 0.1158, 0.05344, 0.2502, 0.04128, 0.25, 0.04167, 0.2498, 0.04144, 0.117, 0.05485, 0.1166, 0.05485, 0.1166, 0.05445, 0.117, 0.05445, 0.116, 0.05395, 0.1158, 0.05344, 0.1163, 0.05344, 0.2502, 0.04128, 0.2503, 0.04167, 0.25, 0.04167, 0.1247, 0.05144, 0.1251, 0.05144, 0.1251, 0.05183, 0.1247, 0.05183, 0.116, 0.05395, 0.1163, 0.05344, 0.1166, 0.05374, 0.2502, 0.04128, 0.2506, 0.04144, 0.2503, 0.04167, 0.1247, 0.05183, 0.1251, 0.05183, 0.1251, 0.05222, 0.1247, 0.05222, 0.116, 0.05395, 0.1166, 0.05374, 0.1166, 0.05416, 0.2502, 0.04128, 0.2506, 0.04112, 0.2506, 0.04144, 0.1251, 0.04794, 0.1247, 0.04794, 0.1247, 0.04754, 0.1251, 0.04754, 0.116, 0.05395, 0.1166, 0.05416, 0.1163, 0.05445, 0.2502, 0.04128, 0.2503, 0.04089, 0.2506, 0.04112, 0.1251, 0.04754, 0.1247, 0.04754, 0.1247, 0.04717, 0.1251, 0.04717, 0.116, 0.05395, 0.1163, 0.05445, 0.1158, 0.05445, 0.2502, 0.04128, 0.25, 0.04089, 0.2503, 0.04089, 0.1174, 0.05523, 0.117, 0.05523, 0.117, 0.05483, 0.1174, 0.05483, 0.116, 0.05395, 0.1158, 0.05445, 0.1155, 0.05416, 0.2502, 0.04128, 0.2498, 0.04112, 0.25, 0.04089, 0.1174, 0.05483, 0.117, 0.05483, 0.117, 0.05445, 0.1174, 0.05445, 0.116, 0.05395, 0.1155, 0.05416, 0.1155, 0.05374, 0.2502, 0.04128, 0.2498, 0.04144, 0.2498, 0.04112, 0.117, 0.05523, 0.1166, 0.05523, 0.1166, 0.05485, 0.117, 0.05485, 0.1196, 0.05384, 0.1198, 0.05407, 0.1198, 0.05419, 0.1195, 0.05389, 0.1198, 0.05407, 0.1201, 0.05407, 0.1202, 0.05419, 0.1198, 0.05419, 0.1201, 0.05407, 0.1203, 0.05384, 0.1205, 0.05389, 0.1202, 0.05419, 0.1203, 0.05384, 0.1203, 0.05352, 0.1205, 0.05347, 0.1205, 0.05389, 0.1203, 0.05352, 0.1201, 0.0533, 0.1202, 0.05317, 0.1205, 0.05347, 0.1201, 0.0533, 0.1198, 0.0533, 0.1198, 0.05317, 0.1202, 0.05317, 0.1198, 0.0533, 0.1196, 0.05352, 0.1195, 0.05347, 0.1198, 0.05317, 0.1196, 0.05352, 0.1196, 0.05384, 0.1195, 0.05389, 0.1195, 0.05347])
me_plane_002.materials.append(mat_material_001)
me_plane_002.use_remesh_fix_poles = True
me_plane_002.use_remesh_preserve_attributes = False
me_plane_002.use_mirror_vertex_groups = False
me_plane_002.update()
me_plane_003 = bpy.data.meshes.new('Plane.003')
me_plane_003.from_pydata([(-0.3931, -0.7754, 0.2075), (-0.549, -0.7754, 0.2075), (-0.3931, -0.5679, 0.2075), (-0.549, -0.5679, 0.2075), (-0.3931, -0.6287, 0.06081), (-0.549, -0.6287, 0.06081), (-0.3931, -0.7754, 2.737e-05), (-0.549, -0.7754, 2.737e-05), (-0.3931, -0.9221, 0.06081), (-0.549, -0.9221, 0.06081), (-0.3931, -0.9829, 0.2075), (-0.549, -0.9829, 0.2075), (-0.3931, -0.9221, 0.3543), (-0.549, -0.9221, 0.3543), (-0.3931, -0.7754, 0.415), (-0.549, -0.7754, 0.415), (-0.3931, -0.6287, 0.3543), (-0.549, -0.6287, 0.3543), (-0.549, -0.664, 0.09615), (-0.549, -0.6179, 0.2075), (-0.549, -0.7754, 0.05002), (-0.549, -0.8868, 0.09615), (-0.549, -0.9329, 0.2075), (-0.549, -0.8868, 0.3189), (-0.549, -0.7754, 0.3651), (-0.549, -0.664, 0.3189)], [], [(0, 4, 2), (1, 19, 18), (2, 4, 5, 3), (0, 6, 4), (1, 18, 20), (4, 6, 7, 5), (0, 8, 6), (1, 20, 21), (6, 8, 9, 7), (0, 10, 8), (1, 21, 22), (8, 10, 11, 9), (0, 12, 10), (1, 22, 23), (10, 12, 13, 11), (0, 14, 12), (1, 23, 24), (12, 14, 15, 13), (0, 16, 14), (1, 24, 25), (14, 16, 17, 15), (0, 2, 16), (1, 25, 19), (16, 2, 3, 17), (19, 3, 5, 18), (18, 5, 7, 20), (20, 7, 9, 21), (21, 9, 11, 22), (22, 11, 13, 23), (23, 13, 15, 24), (24, 15, 17, 25), (25, 17, 3, 19)])
_uv = me_plane_003.uv_layers.new(name='UVMap')
_uv.uv.foreach_set('vector', [0.119, 0.05368, 0.1195, 0.05389, 0.1192, 0.05419, 0.2473, 0.04154, 0.2471, 0.04193, 0.2469, 0.0417, 0.116, 0.05484, 0.116, 0.05523, 0.1155, 0.05523, 0.1155, 0.05484, 0.119, 0.05368, 0.1195, 0.05347, 0.1195, 0.05389, 0.2473, 0.04154, 0.2469, 0.0417, 0.2469, 0.04138, 0.1251, 0.05222, 0.1251, 0.05261, 0.1247, 0.05261, 0.1247, 0.05222, 0.119, 0.05368, 0.1192, 0.05317, 0.1195, 0.05347, 0.2473, 0.04154, 0.2469, 0.04138, 0.2471, 0.04116, 0.1251, 0.05261, 0.1251, 0.053, 0.1247, 0.053, 0.1247, 0.05261, 0.119, 0.05368, 0.1187, 0.05317, 0.1192, 0.05317, 0.2473, 0.04154, 0.2471, 0.04116, 0.2474, 0.04116, 0.1213, 0.05527, 0.1213, 0.05487, 0.1218, 0.05487, 0.1218, 0.05527, 0.119, 0.05368, 0.1184, 0.05347, 0.1187, 0.05317, 0.2473, 0.04154, 0.2474, 0.04116, 0.2477, 0.04138, 0.1213, 0.05487, 0.1213, 0.0545, 0.1218, 0.0545, 0.1218, 0.05487, 0.119, 0.05368, 0.1184, 0.05389, 0.1184, 0.05347, 0.2473, 0.04154, 0.2477, 0.04138, 0.2477, 0.0417, 0.1247, 0.04717, 0.1247, 0.04677, 0.1251, 0.04677, 0.1251, 0.04717, 0.119, 0.05368, 0.1187, 0.05419, 0.1184, 0.05389, 0.2473, 0.04154, 0.2477, 0.0417, 0.2474, 0.04193, 0.1247, 0.04677, 0.1247, 0.04639, 0.1251, 0.04639, 0.1251, 0.04677, 0.119, 0.05368, 0.1192, 0.05419, 0.1187, 0.05419, 0.2473, 0.04154, 0.2474, 0.04193, 0.2471, 0.04193, 0.116, 0.05445, 0.116, 0.05484, 0.1155, 0.05484, 0.1155, 0.05445, 0.1169, 0.05433, 0.1169, 0.05445, 0.1166, 0.05416, 0.1167, 0.05411, 0.1167, 0.05411, 0.1166, 0.05416, 0.1166, 0.05374, 0.1167, 0.05379, 0.1167, 0.05379, 0.1166, 0.05374, 0.1169, 0.05344, 0.1169, 0.05356, 0.1169, 0.05356, 0.1169, 0.05344, 0.1173, 0.05344, 0.1172, 0.05356, 0.1172, 0.05356, 0.1173, 0.05344, 0.1176, 0.05374, 0.1174, 0.05379, 0.1174, 0.05379, 0.1176, 0.05374, 0.1176, 0.05416, 0.1174, 0.05411, 0.1174, 0.05411, 0.1176, 0.05416, 0.1173, 0.05445, 0.1172, 0.05433, 0.1172, 0.05433, 0.1173, 0.05445, 0.1169, 0.05445, 0.1169, 0.05433])
me_plane_003.materials.append(mat_material_001)
me_plane_003.use_remesh_fix_poles = True
me_plane_003.use_remesh_preserve_attributes = False
me_plane_003.use_mirror_vertex_groups = False
me_plane_003.update()
me_plane_004 = bpy.data.meshes.new('Plane.004')
me_plane_004.from_pydata([(0.3931, 0.7557, 0.2075), (0.549, 0.7557, 0.2075), (0.3931, 0.9632, 0.2075), (0.549, 0.9632, 0.2075), (0.3931, 0.9025, 0.06081), (0.549, 0.9025, 0.06081), (0.3931, 0.7557, 2.737e-05), (0.549, 0.7557, 2.742e-05), (0.3931, 0.609, 0.06081), (0.549, 0.609, 0.06081), (0.3931, 0.5482, 0.2075), (0.549, 0.5482, 0.2075), (0.3931, 0.609, 0.3543), (0.549, 0.609, 0.3543), (0.3931, 0.7557, 0.415), (0.549, 0.7557, 0.415), (0.3931, 0.9025, 0.3543), (0.549, 0.9025, 0.3543), (0.549, 0.8671, 0.09615), (0.549, 0.9132, 0.2075), (0.549, 0.7557, 0.05002), (0.549, 0.6443, 0.09615), (0.549, 0.5982, 0.2075), (0.549, 0.6443, 0.3189), (0.549, 0.7557, 0.3651), (0.549, 0.8671, 0.3189)], [], [(0, 2, 4), (1, 18, 19), (2, 3, 5, 4), (0, 4, 6), (1, 20, 18), (4, 5, 7, 6), (0, 6, 8), (1, 21, 20), (6, 7, 9, 8), (0, 8, 10), (1, 22, 21), (8, 9, 11, 10), (0, 10, 12), (1, 23, 22), (10, 11, 13, 12), (0, 12, 14), (1, 24, 23), (12, 13, 15, 14), (0, 14, 16), (1, 25, 24), (14, 15, 17, 16), (0, 16, 2), (1, 19, 25), (16, 17, 3, 2), (19, 18, 5, 3), (18, 20, 7, 5), (20, 21, 9, 7), (21, 22, 11, 9), (22, 23, 13, 11), (23, 24, 15, 13), (24, 25, 17, 15), (25, 19, 3, 17)])
_uv = me_plane_004.uv_layers.new(name='UVMap')
_uv.uv.foreach_set('vector', [0.116, 0.05293, 0.1166, 0.05314, 0.1163, 0.05344, 0.254, 0.04052, 0.2542, 0.04014, 0.2544, 0.04036, 0.1239, 0.05483, 0.1243, 0.05483, 0.1243, 0.05523, 0.1239, 0.05523, 0.116, 0.05293, 0.1163, 0.05344, 0.1158, 0.05344, 0.254, 0.04052, 0.2539, 0.04014, 0.2542, 0.04014, 0.1251, 0.05139, 0.1247, 0.05139, 0.1247, 0.05101, 0.1251, 0.05101, 0.116, 0.05293, 0.1158, 0.05344, 0.1155, 0.05314, 0.254, 0.04052, 0.2536, 0.04036, 0.2539, 0.04014, 0.1251, 0.05101, 0.1247, 0.05101, 0.1247, 0.05062, 0.1251, 0.05062, 0.116, 0.05293, 0.1155, 0.05314, 0.1155, 0.05272, 0.254, 0.04052, 0.2536, 0.04068, 0.2536, 0.04036, 0.1226, 0.05527, 0.1222, 0.05527, 0.1222, 0.05487, 0.1226, 0.05487, 0.116, 0.05293, 0.1155, 0.05272, 0.1158, 0.05242, 0.254, 0.04052, 0.2539, 0.04091, 0.2536, 0.04068, 0.1226, 0.05487, 0.1222, 0.05487, 0.1222, 0.0545, 0.1226, 0.0545, 0.116, 0.05293, 0.1158, 0.05242, 0.1163, 0.05242, 0.254, 0.04052, 0.2542, 0.04091, 0.2539, 0.04091, 0.116, 0.05445, 0.1164, 0.05445, 0.1164, 0.05486, 0.116, 0.05486, 0.116, 0.05293, 0.1163, 0.05242, 0.1166, 0.05272, 0.254, 0.04052, 0.2544, 0.04068, 0.2542, 0.04091, 0.116, 0.05486, 0.1164, 0.05486, 0.1164, 0.05523, 0.116, 0.05523, 0.116, 0.05293, 0.1166, 0.05272, 0.1166, 0.05314, 0.254, 0.04052, 0.2544, 0.04036, 0.2544, 0.04068, 0.1239, 0.05445, 0.1243, 0.05445, 0.1243, 0.05483, 0.1239, 0.05483, 0.1242, 0.05276, 0.124, 0.05254, 0.124, 0.05241, 0.1243, 0.05271, 0.124, 0.05254, 0.1237, 0.05254, 0.1236, 0.05241, 0.124, 0.05241, 0.1237, 0.05254, 0.1234, 0.05276, 0.1233, 0.05271, 0.1236, 0.05241, 0.1234, 0.05276, 0.1234, 0.05308, 0.1233, 0.05313, 0.1233, 0.05271, 0.1234, 0.05308, 0.1237, 0.05331, 0.1236, 0.05343, 0.1233, 0.05313, 0.1237, 0.05331, 0.124, 0.05331, 0.124, 0.05343, 0.1236, 0.05343, 0.124, 0.05331, 0.1242, 0.05308, 0.1243, 0.05313, 0.124, 0.05343, 0.1242, 0.05308, 0.1242, 0.05276, 0.1243, 0.05271, 0.1243, 0.05313])
me_plane_004.materials.append(mat_material_001)
me_plane_004.use_remesh_fix_poles = True
me_plane_004.use_remesh_preserve_attributes = False
me_plane_004.use_mirror_vertex_groups = False
me_plane_004.update()
me_plane_005 = bpy.data.meshes.new('Plane.005')
me_plane_005.from_pydata([(-0.3931, 0.7557, 0.2075), (-0.549, 0.7557, 0.2075), (-0.3931, 0.9632, 0.2075), (-0.549, 0.9632, 0.2075), (-0.3931, 0.9025, 0.06081), (-0.549, 0.9025, 0.06081), (-0.3931, 0.7557, 2.737e-05), (-0.549, 0.7557, 2.737e-05), (-0.3931, 0.609, 0.06081), (-0.549, 0.609, 0.06081), (-0.3931, 0.5482, 0.2075), (-0.549, 0.5482, 0.2075), (-0.3931, 0.609, 0.3543), (-0.549, 0.609, 0.3543), (-0.3931, 0.7557, 0.415), (-0.549, 0.7557, 0.415), (-0.3931, 0.9025, 0.3543), (-0.549, 0.9025, 0.3543), (-0.549, 0.8671, 0.09615), (-0.549, 0.9132, 0.2075), (-0.549, 0.7557, 0.05002), (-0.549, 0.6443, 0.09615), (-0.549, 0.5982, 0.2075), (-0.549, 0.6443, 0.3189), (-0.549, 0.7557, 0.3651), (-0.549, 0.8671, 0.3189)], [], [(0, 4, 2), (1, 19, 18), (2, 4, 5, 3), (0, 6, 4), (1, 18, 20), (4, 6, 7, 5), (0, 8, 6), (1, 20, 21), (6, 8, 9, 7), (0, 10, 8), (1, 21, 22), (8, 10, 11, 9), (0, 12, 10), (1, 22, 23), (10, 12, 13, 11), (0, 14, 12), (1, 23, 24), (12, 14, 15, 13), (0, 16, 14), (1, 24, 25), (14, 16, 17, 15), (0, 2, 16), (1, 25, 19), (16, 2, 3, 17), (19, 3, 5, 18), (18, 5, 7, 20), (20, 7, 9, 21), (21, 9, 11, 22), (22, 11, 13, 23), (23, 13, 15, 24), (24, 15, 17, 25), (25, 17, 3, 19)])
_uv = me_plane_005.uv_layers.new(name='UVMap')
_uv.uv.foreach_set('vector', [0.1171, 0.05293, 0.1173, 0.05242, 0.1176, 0.05272, 0.254, 0.04154, 0.2542, 0.04115, 0.2544, 0.04138, 0.1251, 0.05338, 0.1251, 0.05377, 0.1247, 0.05377, 0.1247, 0.05338, 0.1171, 0.05293, 0.1169, 0.05242, 0.1173, 0.05242, 0.254, 0.04154, 0.2544, 0.04138, 0.2544, 0.0417, 0.1238, 0.05222, 0.1238, 0.05183, 0.1242, 0.05183, 0.1242, 0.05222, 0.1171, 0.05293, 0.1166, 0.05272, 0.1169, 0.05242, 0.254, 0.04154, 0.2544, 0.0417, 0.2542, 0.04192, 0.1238, 0.05183, 0.1238, 0.05144, 0.1242, 0.05144, 0.1242, 0.05183, 0.1171, 0.05293, 0.1166, 0.05314, 0.1166, 0.05272, 0.254, 0.04154, 0.2542, 0.04192, 0.2539, 0.04192, 0.1218, 0.05527, 0.1218, 0.05487, 0.1222, 0.05487, 0.1222, 0.05527, 0.1171, 0.05293, 0.1169, 0.05344, 0.1166, 0.05314, 0.254, 0.04154, 0.2539, 0.04192, 0.2536, 0.0417, 0.1218, 0.05487, 0.1218, 0.0545, 0.1222, 0.0545, 0.1222, 0.05487, 0.1171, 0.05293, 0.1173, 0.05344, 0.1169, 0.05344, 0.254, 0.04154, 0.2536, 0.0417, 0.2536, 0.04138, 0.1251, 0.04561, 0.1251, 0.04601, 0.1247, 0.04601, 0.1247, 0.04561, 0.1171, 0.05293, 0.1176, 0.05314, 0.1173, 0.05344, 0.254, 0.04154, 0.2536, 0.04138, 0.2539, 0.04115, 0.1251, 0.04601, 0.1251, 0.04639, 0.1247, 0.04639, 0.1247, 0.04601, 0.1171, 0.05293, 0.1176, 0.05272, 0.1176, 0.05314, 0.254, 0.04154, 0.2539, 0.04115, 0.2542, 0.04115, 0.1251, 0.053, 0.1251, 0.05338, 0.1247, 0.05338, 0.1247, 0.053, 0.124, 0.05355, 0.124, 0.05343, 0.1243, 0.05373, 0.1242, 0.05378, 0.1242, 0.05378, 0.1243, 0.05373, 0.1243, 0.05415, 0.1242, 0.0541, 0.1242, 0.0541, 0.1243, 0.05415, 0.124, 0.05445, 0.124, 0.05433, 0.124, 0.05433, 0.124, 0.05445, 0.1236, 0.05445, 0.1237, 0.05433, 0.1237, 0.05433, 0.1236, 0.05445, 0.1233, 0.05415, 0.1234, 0.0541, 0.1234, 0.0541, 0.1233, 0.05415, 0.1233, 0.05373, 0.1234, 0.05378, 0.1234, 0.05378, 0.1233, 0.05373, 0.1236, 0.05343, 0.1237, 0.05355, 0.1237, 0.05355, 0.1236, 0.05343, 0.124, 0.05343, 0.124, 0.05355])
me_plane_005.materials.append(mat_material_001)
me_plane_005.use_remesh_fix_poles = True
me_plane_005.use_remesh_preserve_attributes = False
me_plane_005.use_mirror_vertex_groups = False
me_plane_005.update()

# ---- objects
ob_sports_car_03_blue = bpy.data.objects.new('Sports_Car_03_Blue', me_plane)
ob_wheel_fl = bpy.data.objects.new('Wheel_FL', me_plane_002)
ob_wheel_fr = bpy.data.objects.new('Wheel_FR', me_plane_003)
ob_wheel_rl = bpy.data.objects.new('Wheel_RL', me_plane_004)
ob_wheel_rr = bpy.data.objects.new('Wheel_RR', me_plane_005)

# ---- transforms, parenting, visibility, modifiers, constraints
ob_sports_car_03_blue.location = (0.0, 0.0, 0.0)
ob_sports_car_03_blue.lineart.crease_threshold = 0.0
ob_wheel_fl.parent = ob_sports_car_03_blue
ob_wheel_fl.location = (0.0, 0.0, 0.0)
ob_wheel_fl.lineart.crease_threshold = 0.0
ob_wheel_fr.parent = ob_sports_car_03_blue
ob_wheel_fr.location = (0.0, 0.0, 0.0)
ob_wheel_fr.lineart.crease_threshold = 0.0
ob_wheel_rl.parent = ob_sports_car_03_blue
ob_wheel_rl.location = (0.0, 0.0, 0.0)
ob_wheel_rl.lineart.crease_threshold = 0.0
ob_wheel_rr.parent = ob_sports_car_03_blue
ob_wheel_rr.location = (0.0, 0.0, 0.0)
ob_wheel_rr.lineart.crease_threshold = 0.0

# ---- collection membership
col_collection.objects.link(ob_sports_car_03_blue)
col_collection.objects.link(ob_wheel_fl)
col_collection.objects.link(ob_wheel_fr)
col_collection.objects.link(ob_wheel_rl)
col_collection.objects.link(ob_wheel_rr)

# ---- scene / render settings (as saved in the file)
scene.frame_start = 1; scene.frame_end = 250; scene.frame_set(1)
scene.render.engine = 'BLENDER_EEVEE_NEXT'
scene.cycles.use_denoising = False
scene.cycles.samples = 128
scene.cycles.sampling_pattern = 'TABULATED_SOBOL'
scene.cycles.use_adaptive_sampling = False
scene.cycles.use_light_tree = False
scene.view_settings.view_transform = 'Filmic'
bpy.context.view_layer.update()

# ---- added for rendering (the .blend has no active camera and no usable light): camera, sun
cam_auto = bpy.data.cameras.new('AutoCamera')
cam_auto.lens = 50.0
cam_auto.sensor_width = 36.0
cam_auto.clip_end = 1000.0
ob_auto_camera = bpy.data.objects.new('AutoCamera', cam_auto)
scene.collection.objects.link(ob_auto_camera)
ob_auto_camera.location = (2.71469, -3.34467, 2.51514)
ob_auto_camera.rotation_euler = (1.09748, -7.21219e-08, 0.694738)
scene.camera = ob_auto_camera
light_auto_sun = bpy.data.lights.new('AutoSun', 'SUN')
light_auto_sun.energy = 3.0
light_auto_sun.angle = 0.0523599
ob_auto_sun = bpy.data.objects.new('AutoSun', light_auto_sun)
scene.collection.objects.link(ob_auto_sun)
ob_auto_sun.rotation_euler = (0.872665, 0.174533, 0.523599)
bpy.context.view_layer.update()
